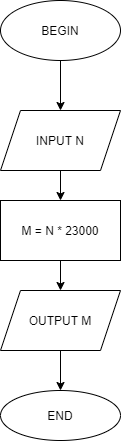

The diagram above was exported from draw.io. Its source (the exported page's mxGraphModel, read from the mxfile embedded in the PNG):
<mxGraphModel dx="868" dy="482" grid="1" gridSize="10" guides="1" tooltips="1" connect="1" arrows="1" fold="1" page="1" pageScale="1" pageWidth="827" pageHeight="1169" math="0" shadow="0">
  <root>
    <mxCell id="0" />
    <mxCell id="1" parent="0" />
    <mxCell id="Vg1mX5j38puUTE-c0sag-7" style="edgeStyle=orthogonalEdgeStyle;rounded=0;orthogonalLoop=1;jettySize=auto;html=1;exitX=0.5;exitY=1;exitDx=0;exitDy=0;entryX=0.5;entryY=0;entryDx=0;entryDy=0;fontColor=default;strokeColor=default;labelBackgroundColor=default;" edge="1" parent="1" source="Vg1mX5j38puUTE-c0sag-1" target="Vg1mX5j38puUTE-c0sag-2">
      <mxGeometry relative="1" as="geometry" />
    </mxCell>
    <mxCell id="Vg1mX5j38puUTE-c0sag-1" value="BEGIN" style="ellipse;whiteSpace=wrap;html=1;fillColor=default;strokeColor=default;fontColor=default;" vertex="1" parent="1">
      <mxGeometry x="354" y="10" width="120" height="60" as="geometry" />
    </mxCell>
    <mxCell id="Vg1mX5j38puUTE-c0sag-8" style="edgeStyle=orthogonalEdgeStyle;rounded=0;orthogonalLoop=1;jettySize=auto;html=1;exitX=0.5;exitY=1;exitDx=0;exitDy=0;entryX=0.5;entryY=0;entryDx=0;entryDy=0;fontColor=default;strokeColor=default;labelBackgroundColor=default;" edge="1" parent="1" source="Vg1mX5j38puUTE-c0sag-2" target="Vg1mX5j38puUTE-c0sag-3">
      <mxGeometry relative="1" as="geometry" />
    </mxCell>
    <mxCell id="Vg1mX5j38puUTE-c0sag-2" value="INPUT N" style="shape=parallelogram;perimeter=parallelogramPerimeter;whiteSpace=wrap;html=1;fixedSize=1;fillColor=default;strokeColor=default;fontColor=default;" vertex="1" parent="1">
      <mxGeometry x="354" y="120" width="120" height="60" as="geometry" />
    </mxCell>
    <mxCell id="Vg1mX5j38puUTE-c0sag-9" style="edgeStyle=orthogonalEdgeStyle;rounded=0;orthogonalLoop=1;jettySize=auto;html=1;exitX=0.5;exitY=1;exitDx=0;exitDy=0;entryX=0.5;entryY=0;entryDx=0;entryDy=0;labelBackgroundColor=default;fontColor=default;strokeColor=default;" edge="1" parent="1" source="Vg1mX5j38puUTE-c0sag-3" target="Vg1mX5j38puUTE-c0sag-4">
      <mxGeometry relative="1" as="geometry" />
    </mxCell>
    <mxCell id="Vg1mX5j38puUTE-c0sag-3" value="M = N * 23000" style="rounded=0;whiteSpace=wrap;html=1;fontColor=default;strokeColor=default;fillColor=default;" vertex="1" parent="1">
      <mxGeometry x="354" y="210" width="120" height="60" as="geometry" />
    </mxCell>
    <mxCell id="Vg1mX5j38puUTE-c0sag-10" style="edgeStyle=orthogonalEdgeStyle;rounded=0;orthogonalLoop=1;jettySize=auto;html=1;exitX=0.5;exitY=1;exitDx=0;exitDy=0;entryX=0.5;entryY=0;entryDx=0;entryDy=0;labelBackgroundColor=default;fontColor=default;strokeColor=default;" edge="1" parent="1" source="Vg1mX5j38puUTE-c0sag-4" target="Vg1mX5j38puUTE-c0sag-5">
      <mxGeometry relative="1" as="geometry" />
    </mxCell>
    <mxCell id="Vg1mX5j38puUTE-c0sag-4" value="OUTPUT M" style="shape=parallelogram;perimeter=parallelogramPerimeter;whiteSpace=wrap;html=1;fixedSize=1;fontColor=default;strokeColor=default;fillColor=default;" vertex="1" parent="1">
      <mxGeometry x="354" y="300" width="120" height="60" as="geometry" />
    </mxCell>
    <mxCell id="Vg1mX5j38puUTE-c0sag-5" value="END" style="ellipse;whiteSpace=wrap;html=1;fontColor=default;strokeColor=default;fillColor=default;" vertex="1" parent="1">
      <mxGeometry x="354" y="400" width="120" height="50" as="geometry" />
    </mxCell>
  </root>
</mxGraphModel>